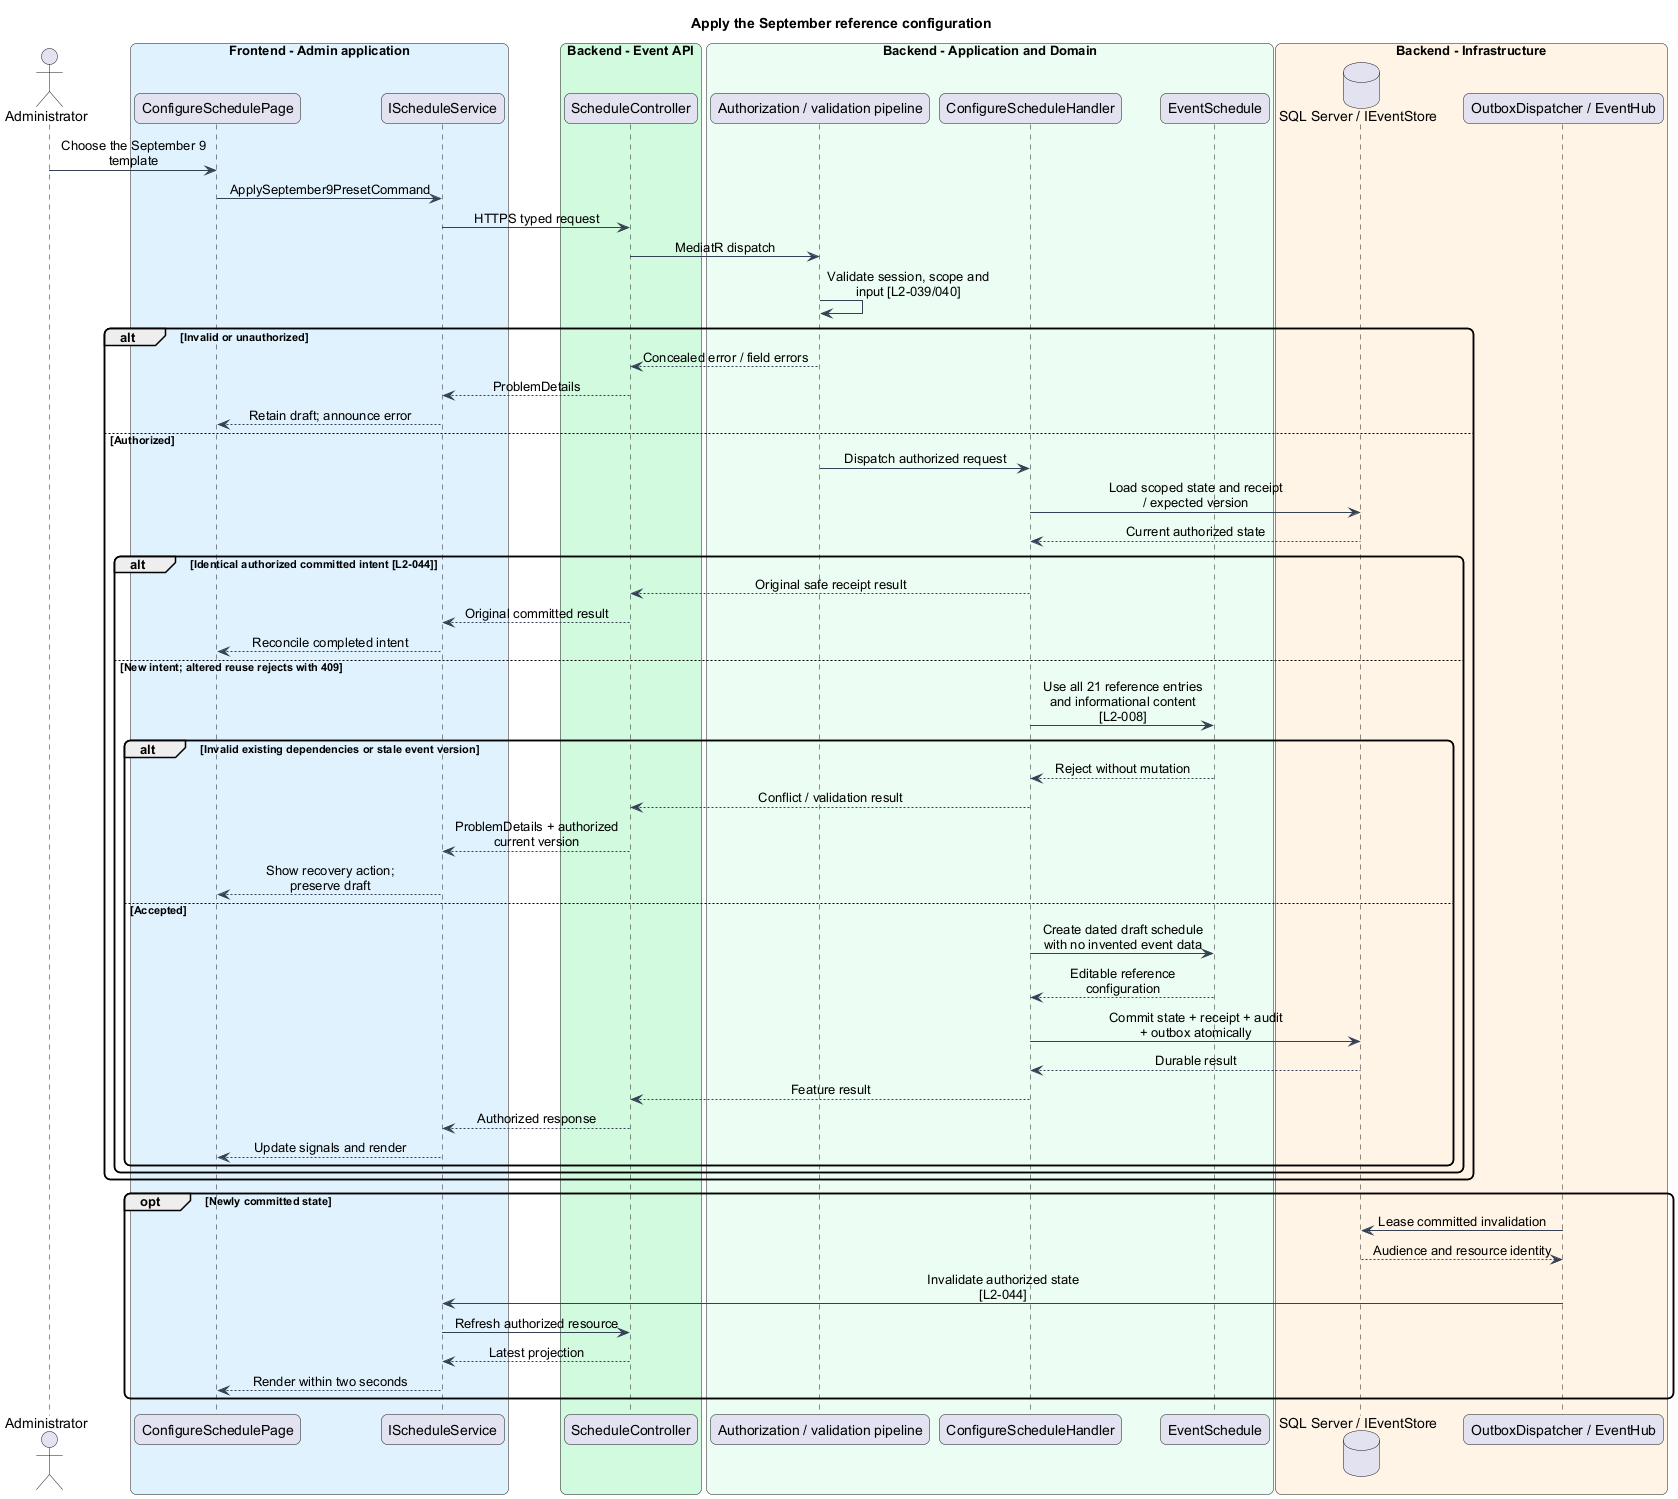

The diagram above was rendered by PlantUML. Its source (embedded in the PNG):
@startuml
skinparam backgroundColor #FFFFFF
skinparam shadowing false
skinparam roundcorner 12
skinparam defaultFontName Arial
skinparam ArrowColor #344054
skinparam classBackgroundColor #F9FAFB
skinparam classBorderColor #344054
skinparam sequenceMessageAlign center
skinparam maxMessageSize 180
title Apply the September reference configuration
actor "Administrator" as actor
box "Frontend - Admin application" #E0F2FE
participant "ConfigureSchedulePage" as page
participant "IScheduleService" as client
end box
box "Backend - Event API" #D1FADF
participant "ScheduleController" as controller
end box
box "Backend - Application and Domain" #ECFDF3
participant "Authorization / validation pipeline" as gate
participant "ConfigureScheduleHandler" as handler
participant "EventSchedule" as entity
end box
box "Backend - Infrastructure" #FFF4E5
database "SQL Server / IEventStore" as db
participant "OutboxDispatcher / EventHub" as push
end box
actor -> page : Choose the September 9 template
page -> client : ApplySeptember9PresetCommand
client -> controller : HTTPS typed request
controller -> gate : MediatR dispatch
gate -> gate : Validate session, scope and input [L2-039/040]
alt Invalid or unauthorized
gate --> controller : Concealed error / field errors
controller --> client : ProblemDetails
client --> page : Retain draft; announce error
else Authorized
gate -> handler : Dispatch authorized request
handler -> db : Load scoped state and receipt / expected version
db --> handler : Current authorized state
alt Identical authorized committed intent [L2-044]
handler --> controller : Original safe receipt result
controller --> client : Original committed result
client --> page : Reconcile completed intent
else New intent; altered reuse rejects with 409
handler -> entity : Use all 21 reference entries and informational content [L2-008]
alt Invalid existing dependencies or stale event version
entity --> handler : Reject without mutation
handler --> controller : Conflict / validation result
controller --> client : ProblemDetails + authorized current version
client --> page : Show recovery action; preserve draft
else Accepted
handler -> entity : Create dated draft schedule with no invented event data
entity --> handler : Editable reference configuration
handler -> db : Commit state + receipt + audit + outbox atomically
db --> handler : Durable result
handler --> controller : Feature result
controller --> client : Authorized response
client --> page : Update signals and render
end
end
end
opt Newly committed state
push -> db : Lease committed invalidation
db --> push : Audience and resource identity
push -> client : Invalidate authorized state [L2-044]
client -> controller : Refresh authorized resource
controller --> client : Latest projection
client --> page : Render within two seconds
end
@enduml